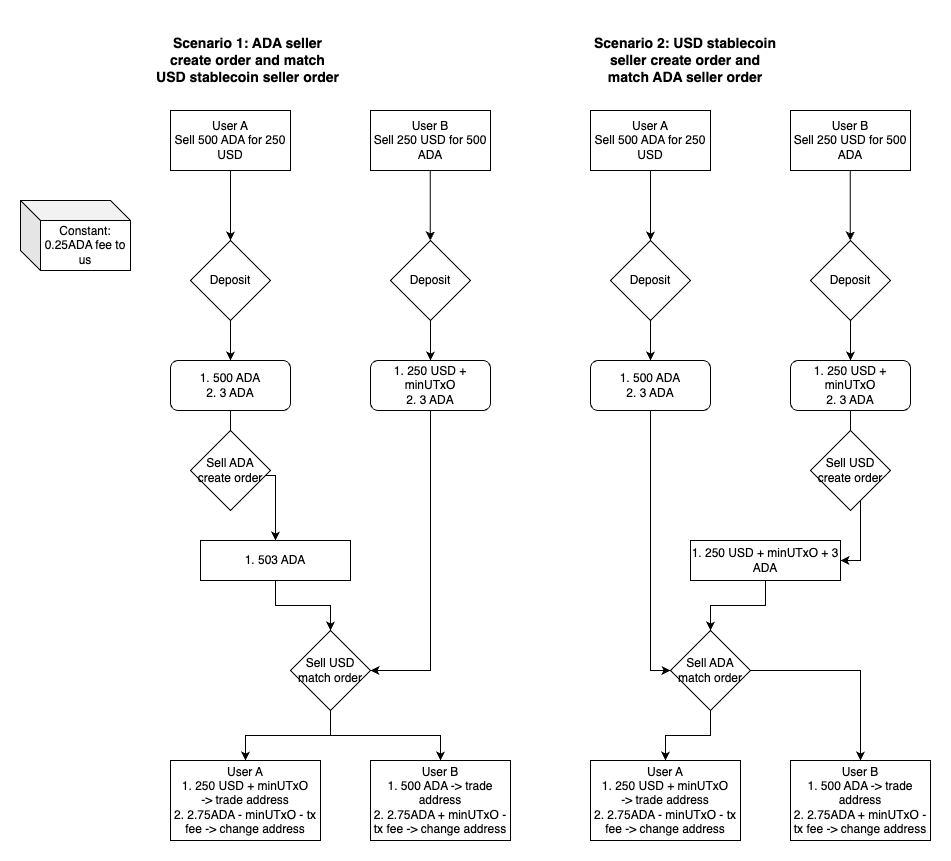

The diagram above was exported from draw.io. Its source (the exported page's mxGraphModel, read from the mxfile embedded in the PNG):
<mxGraphModel dx="1234" dy="1121" grid="1" gridSize="10" guides="1" tooltips="1" connect="1" arrows="1" fold="1" page="1" pageScale="1" pageWidth="827" pageHeight="1169" math="0" shadow="0">
  <root>
    <mxCell id="0" />
    <mxCell id="1" parent="0" />
    <mxCell id="FamMTW-RMjIEp75doTtX-2" style="edgeStyle=orthogonalEdgeStyle;rounded=0;orthogonalLoop=1;jettySize=auto;html=1;" edge="1" parent="1" source="FamMTW-RMjIEp75doTtX-3">
      <mxGeometry relative="1" as="geometry">
        <mxPoint x="290" y="370" as="targetPoint" />
      </mxGeometry>
    </mxCell>
    <mxCell id="FamMTW-RMjIEp75doTtX-3" value="User A&lt;br&gt;Sell 500 ADA for 250 USD" style="rounded=0;whiteSpace=wrap;html=1;" vertex="1" parent="1">
      <mxGeometry x="230" y="240" width="120" height="60" as="geometry" />
    </mxCell>
    <mxCell id="FamMTW-RMjIEp75doTtX-4" value="User B&lt;br&gt;Sell 250 USD for 500 ADA" style="rounded=0;whiteSpace=wrap;html=1;" vertex="1" parent="1">
      <mxGeometry x="430" y="240" width="120" height="60" as="geometry" />
    </mxCell>
    <mxCell id="FamMTW-RMjIEp75doTtX-5" style="edgeStyle=orthogonalEdgeStyle;rounded=0;orthogonalLoop=1;jettySize=auto;html=1;entryX=0.5;entryY=0;entryDx=0;entryDy=0;" edge="1" parent="1" source="FamMTW-RMjIEp75doTtX-6" target="FamMTW-RMjIEp75doTtX-11">
      <mxGeometry relative="1" as="geometry" />
    </mxCell>
    <mxCell id="FamMTW-RMjIEp75doTtX-6" value="Deposit" style="rhombus;whiteSpace=wrap;html=1;" vertex="1" parent="1">
      <mxGeometry x="250" y="370" width="80" height="80" as="geometry" />
    </mxCell>
    <mxCell id="FamMTW-RMjIEp75doTtX-7" style="edgeStyle=orthogonalEdgeStyle;rounded=0;orthogonalLoop=1;jettySize=auto;html=1;entryX=0.5;entryY=0;entryDx=0;entryDy=0;" edge="1" parent="1" source="FamMTW-RMjIEp75doTtX-8" target="FamMTW-RMjIEp75doTtX-13">
      <mxGeometry relative="1" as="geometry" />
    </mxCell>
    <mxCell id="FamMTW-RMjIEp75doTtX-8" value="Deposit" style="rhombus;whiteSpace=wrap;html=1;" vertex="1" parent="1">
      <mxGeometry x="450" y="370" width="80" height="80" as="geometry" />
    </mxCell>
    <mxCell id="FamMTW-RMjIEp75doTtX-9" style="edgeStyle=orthogonalEdgeStyle;rounded=0;orthogonalLoop=1;jettySize=auto;html=1;" edge="1" parent="1">
      <mxGeometry relative="1" as="geometry">
        <mxPoint x="489.8" y="370" as="targetPoint" />
        <mxPoint x="489.8" y="300" as="sourcePoint" />
      </mxGeometry>
    </mxCell>
    <mxCell id="FamMTW-RMjIEp75doTtX-10" style="edgeStyle=orthogonalEdgeStyle;rounded=0;orthogonalLoop=1;jettySize=auto;html=1;" edge="1" parent="1" source="FamMTW-RMjIEp75doTtX-11" target="FamMTW-RMjIEp75doTtX-16">
      <mxGeometry relative="1" as="geometry" />
    </mxCell>
    <mxCell id="FamMTW-RMjIEp75doTtX-11" value="1. 500 ADA&lt;br&gt;2. 3 ADA" style="rounded=1;whiteSpace=wrap;html=1;" vertex="1" parent="1">
      <mxGeometry x="230" y="490" width="120" height="50" as="geometry" />
    </mxCell>
    <mxCell id="FamMTW-RMjIEp75doTtX-12" style="edgeStyle=orthogonalEdgeStyle;rounded=0;orthogonalLoop=1;jettySize=auto;html=1;entryX=1;entryY=0.5;entryDx=0;entryDy=0;" edge="1" parent="1" source="FamMTW-RMjIEp75doTtX-13" target="FamMTW-RMjIEp75doTtX-20">
      <mxGeometry relative="1" as="geometry" />
    </mxCell>
    <mxCell id="FamMTW-RMjIEp75doTtX-13" value="1. 250 USD + minUTxO&lt;br&gt;2. 3 ADA" style="rounded=1;whiteSpace=wrap;html=1;" vertex="1" parent="1">
      <mxGeometry x="430" y="490" width="120" height="50" as="geometry" />
    </mxCell>
    <mxCell id="FamMTW-RMjIEp75doTtX-14" value="Constant:&lt;br&gt;0.25ADA fee to us" style="shape=cube;whiteSpace=wrap;html=1;boundedLbl=1;backgroundOutline=1;darkOpacity=0.05;darkOpacity2=0.1;" vertex="1" parent="1">
      <mxGeometry x="80" y="330" width="110" height="70" as="geometry" />
    </mxCell>
    <mxCell id="FamMTW-RMjIEp75doTtX-15" style="edgeStyle=orthogonalEdgeStyle;rounded=0;orthogonalLoop=1;jettySize=auto;html=1;" edge="1" parent="1" source="FamMTW-RMjIEp75doTtX-16" target="FamMTW-RMjIEp75doTtX-20">
      <mxGeometry relative="1" as="geometry" />
    </mxCell>
    <mxCell id="FamMTW-RMjIEp75doTtX-16" value="1. 503 ADA" style="rounded=0;whiteSpace=wrap;html=1;" vertex="1" parent="1">
      <mxGeometry x="260" y="670" width="150" height="40" as="geometry" />
    </mxCell>
    <mxCell id="FamMTW-RMjIEp75doTtX-17" value="Sell ADA create order" style="rhombus;whiteSpace=wrap;html=1;" vertex="1" parent="1">
      <mxGeometry x="250" y="560" width="80" height="80" as="geometry" />
    </mxCell>
    <mxCell id="FamMTW-RMjIEp75doTtX-18" style="edgeStyle=orthogonalEdgeStyle;rounded=0;orthogonalLoop=1;jettySize=auto;html=1;entryX=0.5;entryY=0;entryDx=0;entryDy=0;" edge="1" parent="1" source="FamMTW-RMjIEp75doTtX-20" target="FamMTW-RMjIEp75doTtX-21">
      <mxGeometry relative="1" as="geometry" />
    </mxCell>
    <mxCell id="FamMTW-RMjIEp75doTtX-19" style="edgeStyle=orthogonalEdgeStyle;rounded=0;orthogonalLoop=1;jettySize=auto;html=1;entryX=0.5;entryY=0;entryDx=0;entryDy=0;" edge="1" parent="1" source="FamMTW-RMjIEp75doTtX-20" target="FamMTW-RMjIEp75doTtX-22">
      <mxGeometry relative="1" as="geometry" />
    </mxCell>
    <mxCell id="FamMTW-RMjIEp75doTtX-20" value="Sell USD match order" style="rhombus;whiteSpace=wrap;html=1;" vertex="1" parent="1">
      <mxGeometry x="350" y="760" width="80" height="80" as="geometry" />
    </mxCell>
    <mxCell id="FamMTW-RMjIEp75doTtX-21" value="User A&lt;br&gt;1. 250 USD + minUTxO&lt;br&gt;-&amp;gt; trade address&lt;br&gt;2. 2.75ADA - minUTxO - tx fee -&amp;gt; change address" style="rounded=0;whiteSpace=wrap;html=1;" vertex="1" parent="1">
      <mxGeometry x="230" y="890" width="150" height="80" as="geometry" />
    </mxCell>
    <mxCell id="FamMTW-RMjIEp75doTtX-22" value="User B&lt;br&gt;1. 500 ADA -&amp;gt; trade address&lt;br&gt;2. 2.75ADA + minUTxO - tx fee -&amp;gt; change address" style="rounded=0;whiteSpace=wrap;html=1;" vertex="1" parent="1">
      <mxGeometry x="430" y="890" width="140" height="80" as="geometry" />
    </mxCell>
    <mxCell id="FamMTW-RMjIEp75doTtX-23" style="edgeStyle=orthogonalEdgeStyle;rounded=0;orthogonalLoop=1;jettySize=auto;html=1;" edge="1" parent="1" source="FamMTW-RMjIEp75doTtX-24">
      <mxGeometry relative="1" as="geometry">
        <mxPoint x="710" y="370" as="targetPoint" />
      </mxGeometry>
    </mxCell>
    <mxCell id="FamMTW-RMjIEp75doTtX-24" value="User A&lt;br&gt;Sell 500 ADA for 250 USD" style="rounded=0;whiteSpace=wrap;html=1;" vertex="1" parent="1">
      <mxGeometry x="650" y="240" width="120" height="60" as="geometry" />
    </mxCell>
    <mxCell id="FamMTW-RMjIEp75doTtX-25" value="User B&lt;br&gt;Sell 250 USD for 500 ADA" style="rounded=0;whiteSpace=wrap;html=1;" vertex="1" parent="1">
      <mxGeometry x="850" y="240" width="120" height="60" as="geometry" />
    </mxCell>
    <mxCell id="FamMTW-RMjIEp75doTtX-26" style="edgeStyle=orthogonalEdgeStyle;rounded=0;orthogonalLoop=1;jettySize=auto;html=1;entryX=0.5;entryY=0;entryDx=0;entryDy=0;" edge="1" parent="1" source="FamMTW-RMjIEp75doTtX-27" target="FamMTW-RMjIEp75doTtX-32">
      <mxGeometry relative="1" as="geometry" />
    </mxCell>
    <mxCell id="FamMTW-RMjIEp75doTtX-27" value="Deposit" style="rhombus;whiteSpace=wrap;html=1;" vertex="1" parent="1">
      <mxGeometry x="670" y="370" width="80" height="80" as="geometry" />
    </mxCell>
    <mxCell id="FamMTW-RMjIEp75doTtX-28" style="edgeStyle=orthogonalEdgeStyle;rounded=0;orthogonalLoop=1;jettySize=auto;html=1;entryX=0.5;entryY=0;entryDx=0;entryDy=0;" edge="1" parent="1" source="FamMTW-RMjIEp75doTtX-29" target="FamMTW-RMjIEp75doTtX-34">
      <mxGeometry relative="1" as="geometry" />
    </mxCell>
    <mxCell id="FamMTW-RMjIEp75doTtX-29" value="Deposit" style="rhombus;whiteSpace=wrap;html=1;" vertex="1" parent="1">
      <mxGeometry x="870" y="370" width="80" height="80" as="geometry" />
    </mxCell>
    <mxCell id="FamMTW-RMjIEp75doTtX-30" style="edgeStyle=orthogonalEdgeStyle;rounded=0;orthogonalLoop=1;jettySize=auto;html=1;" edge="1" parent="1">
      <mxGeometry relative="1" as="geometry">
        <mxPoint x="909.8" y="370" as="targetPoint" />
        <mxPoint x="909.8" y="300" as="sourcePoint" />
      </mxGeometry>
    </mxCell>
    <mxCell id="FamMTW-RMjIEp75doTtX-31" style="edgeStyle=orthogonalEdgeStyle;rounded=0;orthogonalLoop=1;jettySize=auto;html=1;entryX=0;entryY=0.5;entryDx=0;entryDy=0;" edge="1" parent="1" source="FamMTW-RMjIEp75doTtX-32" target="FamMTW-RMjIEp75doTtX-40">
      <mxGeometry relative="1" as="geometry" />
    </mxCell>
    <mxCell id="FamMTW-RMjIEp75doTtX-32" value="1. 500 ADA&lt;br&gt;2. 3 ADA" style="rounded=1;whiteSpace=wrap;html=1;" vertex="1" parent="1">
      <mxGeometry x="650" y="490" width="120" height="50" as="geometry" />
    </mxCell>
    <mxCell id="FamMTW-RMjIEp75doTtX-33" style="edgeStyle=orthogonalEdgeStyle;rounded=0;orthogonalLoop=1;jettySize=auto;html=1;entryX=1;entryY=0.5;entryDx=0;entryDy=0;" edge="1" parent="1" target="FamMTW-RMjIEp75doTtX-36">
      <mxGeometry relative="1" as="geometry">
        <mxPoint x="930" y="512.5" as="sourcePoint" />
        <mxPoint x="910" y="687.5" as="targetPoint" />
      </mxGeometry>
    </mxCell>
    <mxCell id="FamMTW-RMjIEp75doTtX-34" value="1. 250 USD + minUTxO&lt;br&gt;2. 3 ADA" style="rounded=1;whiteSpace=wrap;html=1;" vertex="1" parent="1">
      <mxGeometry x="850" y="490" width="120" height="50" as="geometry" />
    </mxCell>
    <mxCell id="FamMTW-RMjIEp75doTtX-35" style="edgeStyle=orthogonalEdgeStyle;rounded=0;orthogonalLoop=1;jettySize=auto;html=1;" edge="1" parent="1" source="FamMTW-RMjIEp75doTtX-36" target="FamMTW-RMjIEp75doTtX-40">
      <mxGeometry relative="1" as="geometry" />
    </mxCell>
    <mxCell id="FamMTW-RMjIEp75doTtX-36" value="1. 250 USD + minUTxO + 3 ADA" style="rounded=0;whiteSpace=wrap;html=1;" vertex="1" parent="1">
      <mxGeometry x="750" y="670" width="150" height="40" as="geometry" />
    </mxCell>
    <mxCell id="FamMTW-RMjIEp75doTtX-37" value="Sell USD create order" style="rhombus;whiteSpace=wrap;html=1;" vertex="1" parent="1">
      <mxGeometry x="870" y="560" width="80" height="80" as="geometry" />
    </mxCell>
    <mxCell id="FamMTW-RMjIEp75doTtX-38" style="edgeStyle=orthogonalEdgeStyle;rounded=0;orthogonalLoop=1;jettySize=auto;html=1;entryX=0.5;entryY=0;entryDx=0;entryDy=0;" edge="1" parent="1" source="FamMTW-RMjIEp75doTtX-40" target="FamMTW-RMjIEp75doTtX-41">
      <mxGeometry relative="1" as="geometry" />
    </mxCell>
    <mxCell id="FamMTW-RMjIEp75doTtX-39" style="edgeStyle=orthogonalEdgeStyle;rounded=0;orthogonalLoop=1;jettySize=auto;html=1;entryX=0.5;entryY=0;entryDx=0;entryDy=0;" edge="1" parent="1" source="FamMTW-RMjIEp75doTtX-40" target="FamMTW-RMjIEp75doTtX-42">
      <mxGeometry relative="1" as="geometry" />
    </mxCell>
    <mxCell id="FamMTW-RMjIEp75doTtX-40" value="Sell ADA match order" style="rhombus;whiteSpace=wrap;html=1;" vertex="1" parent="1">
      <mxGeometry x="730" y="760" width="80" height="80" as="geometry" />
    </mxCell>
    <mxCell id="FamMTW-RMjIEp75doTtX-41" value="User A&lt;br&gt;1. 250 USD + minUTxO&lt;br&gt;-&amp;gt; trade address&lt;br&gt;2. 2.75ADA - minUTxO - tx fee -&amp;gt; change address" style="rounded=0;whiteSpace=wrap;html=1;" vertex="1" parent="1">
      <mxGeometry x="650" y="890" width="150" height="80" as="geometry" />
    </mxCell>
    <mxCell id="FamMTW-RMjIEp75doTtX-42" value="User B&lt;br&gt;1. 500 ADA -&amp;gt; trade address&lt;br&gt;2. 2.75ADA + minUTxO - tx fee -&amp;gt; change address" style="rounded=0;whiteSpace=wrap;html=1;" vertex="1" parent="1">
      <mxGeometry x="850" y="890" width="140" height="80" as="geometry" />
    </mxCell>
    <mxCell id="FamMTW-RMjIEp75doTtX-43" value="Scenario 1: ADA seller create order and match USD stablecoin seller order" style="text;html=1;strokeColor=none;fillColor=none;align=center;verticalAlign=middle;whiteSpace=wrap;rounded=0;fontSize=14;fontStyle=1" vertex="1" parent="1">
      <mxGeometry x="215" y="150" width="185" height="80" as="geometry" />
    </mxCell>
    <mxCell id="FamMTW-RMjIEp75doTtX-44" value="Scenario 2: USD stablecoin seller create order and match ADA seller order" style="text;html=1;strokeColor=none;fillColor=none;align=center;verticalAlign=middle;whiteSpace=wrap;rounded=0;fontSize=14;fontStyle=1" vertex="1" parent="1">
      <mxGeometry x="650" y="160" width="190" height="60" as="geometry" />
    </mxCell>
  </root>
</mxGraphModel>